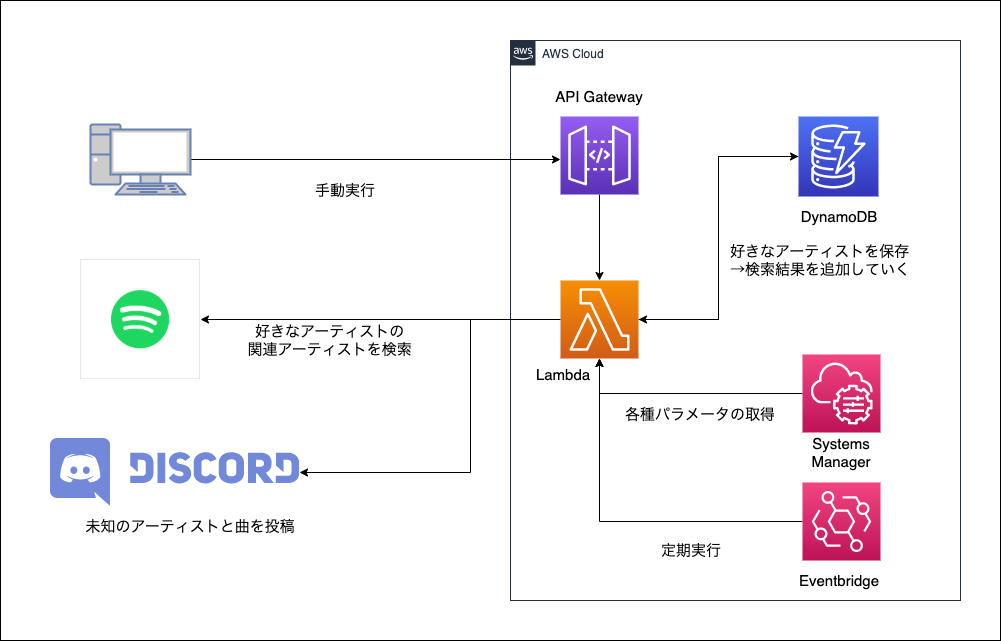

The diagram above was exported from draw.io. Its source (the exported page's mxGraphModel, read from the mxfile embedded in the PNG):
<mxGraphModel dx="946" dy="512" grid="1" gridSize="10" guides="1" tooltips="1" connect="1" arrows="1" fold="1" page="1" pageScale="1" pageWidth="1169" pageHeight="827" math="0" shadow="0">
  <root>
    <mxCell id="0" />
    <mxCell id="1" parent="0" />
    <mxCell id="CbrTxAYd9Wb7Rmg-KrnN-38" value="" style="rounded=0;whiteSpace=wrap;html=1;" parent="1" vertex="1">
      <mxGeometry x="40" y="40" width="1000" height="640" as="geometry" />
    </mxCell>
    <mxCell id="UEzPUAAOIrF-is8g5C7q-74" value="AWS Cloud" style="points=[[0,0],[0.25,0],[0.5,0],[0.75,0],[1,0],[1,0.25],[1,0.5],[1,0.75],[1,1],[0.75,1],[0.5,1],[0.25,1],[0,1],[0,0.75],[0,0.5],[0,0.25]];outlineConnect=0;gradientColor=none;html=1;whiteSpace=wrap;fontSize=12;fontStyle=0;shape=mxgraph.aws4.group;grIcon=mxgraph.aws4.group_aws_cloud_alt;strokeColor=#232F3E;fillColor=none;verticalAlign=top;align=left;spacingLeft=30;fontColor=#232F3E;dashed=0;labelBackgroundColor=#ffffff;" parent="1" vertex="1">
      <mxGeometry x="550" y="80" width="450" height="560" as="geometry" />
    </mxCell>
    <mxCell id="WSH-wkmhM9oVSqu6aDlh-1" style="edgeStyle=orthogonalEdgeStyle;rounded=0;orthogonalLoop=1;jettySize=auto;html=1;entryX=1;entryY=0.5;entryDx=0;entryDy=0;entryPerimeter=0;" parent="1" source="CbrTxAYd9Wb7Rmg-KrnN-1" target="CbrTxAYd9Wb7Rmg-KrnN-2" edge="1">
      <mxGeometry relative="1" as="geometry" />
    </mxCell>
    <mxCell id="CbrTxAYd9Wb7Rmg-KrnN-1" value="" style="points=[[0,0,0],[0.25,0,0],[0.5,0,0],[0.75,0,0],[1,0,0],[0,1,0],[0.25,1,0],[0.5,1,0],[0.75,1,0],[1,1,0],[0,0.25,0],[0,0.5,0],[0,0.75,0],[1,0.25,0],[1,0.5,0],[1,0.75,0]];outlineConnect=0;fontColor=#232F3E;gradientColor=#4D72F3;gradientDirection=north;fillColor=#3334B9;strokeColor=#ffffff;dashed=0;verticalLabelPosition=bottom;verticalAlign=top;align=center;html=1;fontSize=12;fontStyle=0;aspect=fixed;shape=mxgraph.aws4.resourceIcon;resIcon=mxgraph.aws4.dynamodb;" parent="1" vertex="1">
      <mxGeometry x="838" y="156" width="80" height="80" as="geometry" />
    </mxCell>
    <mxCell id="CbrTxAYd9Wb7Rmg-KrnN-15" style="edgeStyle=orthogonalEdgeStyle;rounded=0;orthogonalLoop=1;jettySize=auto;html=1;entryX=0;entryY=0.5;entryDx=0;entryDy=0;entryPerimeter=0;" parent="1" source="CbrTxAYd9Wb7Rmg-KrnN-2" target="CbrTxAYd9Wb7Rmg-KrnN-1" edge="1">
      <mxGeometry relative="1" as="geometry" />
    </mxCell>
    <mxCell id="CbrTxAYd9Wb7Rmg-KrnN-32" style="edgeStyle=orthogonalEdgeStyle;rounded=0;orthogonalLoop=1;jettySize=auto;html=1;entryX=1;entryY=0.5;entryDx=0;entryDy=0;" parent="1" source="CbrTxAYd9Wb7Rmg-KrnN-2" target="CbrTxAYd9Wb7Rmg-KrnN-11" edge="1">
      <mxGeometry relative="1" as="geometry" />
    </mxCell>
    <mxCell id="CbrTxAYd9Wb7Rmg-KrnN-37" style="edgeStyle=orthogonalEdgeStyle;rounded=0;orthogonalLoop=1;jettySize=auto;html=1;entryX=1;entryY=0.5;entryDx=0;entryDy=0;" parent="1" source="CbrTxAYd9Wb7Rmg-KrnN-2" target="CbrTxAYd9Wb7Rmg-KrnN-31" edge="1">
      <mxGeometry relative="1" as="geometry">
        <Array as="points">
          <mxPoint x="510" y="359" />
          <mxPoint x="510" y="512" />
        </Array>
      </mxGeometry>
    </mxCell>
    <mxCell id="CbrTxAYd9Wb7Rmg-KrnN-2" value="" style="points=[[0,0,0],[0.25,0,0],[0.5,0,0],[0.75,0,0],[1,0,0],[0,1,0],[0.25,1,0],[0.5,1,0],[0.75,1,0],[1,1,0],[0,0.25,0],[0,0.5,0],[0,0.75,0],[1,0.25,0],[1,0.5,0],[1,0.75,0]];outlineConnect=0;fontColor=#232F3E;gradientColor=#F78E04;gradientDirection=north;fillColor=#D05C17;strokeColor=#ffffff;dashed=0;verticalLabelPosition=bottom;verticalAlign=top;align=center;html=1;fontSize=12;fontStyle=0;aspect=fixed;shape=mxgraph.aws4.resourceIcon;resIcon=mxgraph.aws4.lambda;" parent="1" vertex="1">
      <mxGeometry x="600" y="320" width="78" height="78" as="geometry" />
    </mxCell>
    <mxCell id="CbrTxAYd9Wb7Rmg-KrnN-14" style="edgeStyle=orthogonalEdgeStyle;rounded=0;orthogonalLoop=1;jettySize=auto;html=1;entryX=0.5;entryY=0;entryDx=0;entryDy=0;entryPerimeter=0;" parent="1" source="CbrTxAYd9Wb7Rmg-KrnN-4" target="CbrTxAYd9Wb7Rmg-KrnN-2" edge="1">
      <mxGeometry relative="1" as="geometry" />
    </mxCell>
    <mxCell id="CbrTxAYd9Wb7Rmg-KrnN-4" value="" style="points=[[0,0,0],[0.25,0,0],[0.5,0,0],[0.75,0,0],[1,0,0],[0,1,0],[0.25,1,0],[0.5,1,0],[0.75,1,0],[1,1,0],[0,0.25,0],[0,0.5,0],[0,0.75,0],[1,0.25,0],[1,0.5,0],[1,0.75,0]];outlineConnect=0;fontColor=#232F3E;gradientColor=#945DF2;gradientDirection=north;fillColor=#5A30B5;strokeColor=#ffffff;dashed=0;verticalLabelPosition=bottom;verticalAlign=top;align=center;html=1;fontSize=12;fontStyle=0;aspect=fixed;shape=mxgraph.aws4.resourceIcon;resIcon=mxgraph.aws4.api_gateway;" parent="1" vertex="1">
      <mxGeometry x="600" y="156" width="78" height="78" as="geometry" />
    </mxCell>
    <mxCell id="CbrTxAYd9Wb7Rmg-KrnN-10" style="edgeStyle=orthogonalEdgeStyle;rounded=0;orthogonalLoop=1;jettySize=auto;html=1;exitX=0.5;exitY=1;exitDx=0;exitDy=0;" parent="1" source="UEzPUAAOIrF-is8g5C7q-74" target="UEzPUAAOIrF-is8g5C7q-74" edge="1">
      <mxGeometry relative="1" as="geometry" />
    </mxCell>
    <mxCell id="CbrTxAYd9Wb7Rmg-KrnN-11" value="" style="shape=image;verticalLabelPosition=bottom;labelBackgroundColor=#ffffff;verticalAlign=top;aspect=fixed;imageAspect=0;image=data:image/png,(base64 omitted: 8028 chars);" parent="1" vertex="1">
      <mxGeometry x="120" y="299" width="120" height="120" as="geometry" />
    </mxCell>
    <mxCell id="CbrTxAYd9Wb7Rmg-KrnN-13" style="edgeStyle=orthogonalEdgeStyle;rounded=0;orthogonalLoop=1;jettySize=auto;html=1;entryX=0;entryY=0.5;entryDx=0;entryDy=0;entryPerimeter=0;" parent="1" source="CbrTxAYd9Wb7Rmg-KrnN-12" edge="1">
      <mxGeometry relative="1" as="geometry">
        <mxPoint x="600" y="198.9999999999999" as="targetPoint" />
      </mxGeometry>
    </mxCell>
    <mxCell id="CbrTxAYd9Wb7Rmg-KrnN-12" value="" style="fontColor=#0066CC;verticalAlign=top;verticalLabelPosition=bottom;labelPosition=center;align=center;html=1;outlineConnect=0;fillColor=#CCCCCC;strokeColor=#6881B3;gradientColor=none;gradientDirection=north;strokeWidth=2;shape=mxgraph.networks.pc;" parent="1" vertex="1">
      <mxGeometry x="130" y="164" width="100" height="70" as="geometry" />
    </mxCell>
    <mxCell id="CbrTxAYd9Wb7Rmg-KrnN-18" style="edgeStyle=orthogonalEdgeStyle;rounded=0;orthogonalLoop=1;jettySize=auto;html=1;entryX=0.5;entryY=1;entryDx=0;entryDy=0;entryPerimeter=0;" parent="1" source="CbrTxAYd9Wb7Rmg-KrnN-16" target="CbrTxAYd9Wb7Rmg-KrnN-2" edge="1">
      <mxGeometry relative="1" as="geometry">
        <Array as="points">
          <mxPoint x="639" y="561" />
        </Array>
      </mxGeometry>
    </mxCell>
    <mxCell id="CbrTxAYd9Wb7Rmg-KrnN-16" value="" style="points=[[0,0,0],[0.25,0,0],[0.5,0,0],[0.75,0,0],[1,0,0],[0,1,0],[0.25,1,0],[0.5,1,0],[0.75,1,0],[1,1,0],[0,0.25,0],[0,0.5,0],[0,0.75,0],[1,0.25,0],[1,0.5,0],[1,0.75,0]];outlineConnect=0;fontColor=#232F3E;gradientColor=#F34482;gradientDirection=north;fillColor=#BC1356;strokeColor=#ffffff;dashed=0;verticalLabelPosition=bottom;verticalAlign=top;align=center;html=1;fontSize=12;fontStyle=0;aspect=fixed;shape=mxgraph.aws4.resourceIcon;resIcon=mxgraph.aws4.eventbridge;" parent="1" vertex="1">
      <mxGeometry x="842" y="522" width="78" height="78" as="geometry" />
    </mxCell>
    <mxCell id="CbrTxAYd9Wb7Rmg-KrnN-21" value="&lt;font style=&quot;font-size: 15px&quot;&gt;好きなアーティストを保存&lt;br&gt;→検索結果を追加していく&lt;br&gt;&lt;/font&gt;" style="text;html=1;strokeColor=none;fillColor=none;align=center;verticalAlign=middle;whiteSpace=wrap;rounded=0;" parent="1" vertex="1">
      <mxGeometry x="760" y="280" width="200" height="40" as="geometry" />
    </mxCell>
    <mxCell id="CbrTxAYd9Wb7Rmg-KrnN-25" value="&lt;font style=&quot;font-size: 15px&quot;&gt;定期実行&lt;/font&gt;" style="text;html=1;strokeColor=none;fillColor=none;align=center;verticalAlign=middle;whiteSpace=wrap;rounded=0;" parent="1" vertex="1">
      <mxGeometry x="690" y="570" width="82" height="40" as="geometry" />
    </mxCell>
    <mxCell id="CbrTxAYd9Wb7Rmg-KrnN-26" value="&lt;font style=&quot;font-size: 15px&quot;&gt;Eventbridge&lt;/font&gt;" style="text;html=1;strokeColor=none;fillColor=none;align=center;verticalAlign=middle;whiteSpace=wrap;rounded=0;" parent="1" vertex="1">
      <mxGeometry x="838" y="600" width="82" height="40" as="geometry" />
    </mxCell>
    <mxCell id="CbrTxAYd9Wb7Rmg-KrnN-28" value="&lt;font style=&quot;font-size: 15px&quot;&gt;DynamoDB&lt;/font&gt;" style="text;html=1;strokeColor=none;fillColor=none;align=center;verticalAlign=middle;whiteSpace=wrap;rounded=0;" parent="1" vertex="1">
      <mxGeometry x="804" y="236" width="150" height="40" as="geometry" />
    </mxCell>
    <mxCell id="CbrTxAYd9Wb7Rmg-KrnN-29" value="&lt;font style=&quot;font-size: 15px&quot;&gt;Lambda&lt;/font&gt;" style="text;html=1;strokeColor=none;fillColor=none;align=center;verticalAlign=middle;whiteSpace=wrap;rounded=0;" parent="1" vertex="1">
      <mxGeometry x="528" y="394" width="150" height="40" as="geometry" />
    </mxCell>
    <mxCell id="CbrTxAYd9Wb7Rmg-KrnN-30" value="&lt;font style=&quot;font-size: 15px&quot;&gt;API Gateway&lt;/font&gt;" style="text;html=1;strokeColor=none;fillColor=none;align=center;verticalAlign=middle;whiteSpace=wrap;rounded=0;" parent="1" vertex="1">
      <mxGeometry x="564" y="116" width="150" height="40" as="geometry" />
    </mxCell>
    <mxCell id="CbrTxAYd9Wb7Rmg-KrnN-31" value="" style="shape=image;verticalLabelPosition=bottom;labelBackgroundColor=#ffffff;verticalAlign=top;aspect=fixed;imageAspect=0;image=data:image/svg+xml,(base64 omitted: 3276 chars);" parent="1" vertex="1">
      <mxGeometry x="90" y="478" width="249.01" height="68" as="geometry" />
    </mxCell>
    <mxCell id="CbrTxAYd9Wb7Rmg-KrnN-33" value="&lt;span style=&quot;font-size: 15px&quot;&gt;好きなアーティストの&lt;br&gt;関連アーティストを検索&lt;/span&gt;" style="text;html=1;strokeColor=none;fillColor=none;align=center;verticalAlign=middle;whiteSpace=wrap;rounded=0;" parent="1" vertex="1">
      <mxGeometry x="280" y="360" width="180" height="40" as="geometry" />
    </mxCell>
    <mxCell id="CbrTxAYd9Wb7Rmg-KrnN-34" value="&lt;span style=&quot;font-size: 15px&quot;&gt;手動実行&lt;br&gt;&lt;/span&gt;" style="text;html=1;strokeColor=none;fillColor=none;align=center;verticalAlign=middle;whiteSpace=wrap;rounded=0;" parent="1" vertex="1">
      <mxGeometry x="270" y="210" width="230" height="40" as="geometry" />
    </mxCell>
    <mxCell id="CbrTxAYd9Wb7Rmg-KrnN-35" value="&lt;span style=&quot;font-size: 15px&quot;&gt;未知のアーティストと曲を投稿&lt;br&gt;&lt;/span&gt;" style="text;html=1;strokeColor=none;fillColor=none;align=center;verticalAlign=middle;whiteSpace=wrap;rounded=0;" parent="1" vertex="1">
      <mxGeometry x="109.5" y="546" width="240.5" height="40" as="geometry" />
    </mxCell>
    <mxCell id="HjZr9lER4kDNlIIj-yQn-3" style="edgeStyle=orthogonalEdgeStyle;rounded=0;orthogonalLoop=1;jettySize=auto;html=1;" edge="1" parent="1" source="HjZr9lER4kDNlIIj-yQn-1" target="CbrTxAYd9Wb7Rmg-KrnN-2">
      <mxGeometry relative="1" as="geometry">
        <Array as="points">
          <mxPoint x="639" y="433" />
        </Array>
      </mxGeometry>
    </mxCell>
    <mxCell id="HjZr9lER4kDNlIIj-yQn-1" value="" style="points=[[0,0,0],[0.25,0,0],[0.5,0,0],[0.75,0,0],[1,0,0],[0,1,0],[0.25,1,0],[0.5,1,0],[0.75,1,0],[1,1,0],[0,0.25,0],[0,0.5,0],[0,0.75,0],[1,0.25,0],[1,0.5,0],[1,0.75,0]];points=[[0,0,0],[0.25,0,0],[0.5,0,0],[0.75,0,0],[1,0,0],[0,1,0],[0.25,1,0],[0.5,1,0],[0.75,1,0],[1,1,0],[0,0.25,0],[0,0.5,0],[0,0.75,0],[1,0.25,0],[1,0.5,0],[1,0.75,0]];outlineConnect=0;fontColor=#232F3E;gradientColor=#F34482;gradientDirection=north;fillColor=#BC1356;strokeColor=#ffffff;dashed=0;verticalLabelPosition=bottom;verticalAlign=top;align=center;html=1;fontSize=12;fontStyle=0;aspect=fixed;shape=mxgraph.aws4.resourceIcon;resIcon=mxgraph.aws4.systems_manager;" vertex="1" parent="1">
      <mxGeometry x="842" y="394" width="78" height="78" as="geometry" />
    </mxCell>
    <mxCell id="HjZr9lER4kDNlIIj-yQn-2" value="&lt;font style=&quot;font-size: 15px&quot;&gt;Systems Manager&lt;/font&gt;" style="text;html=1;strokeColor=none;fillColor=none;align=center;verticalAlign=middle;whiteSpace=wrap;rounded=0;" vertex="1" parent="1">
      <mxGeometry x="840" y="472" width="82" height="40" as="geometry" />
    </mxCell>
    <mxCell id="HjZr9lER4kDNlIIj-yQn-4" value="&lt;font style=&quot;font-size: 15px&quot;&gt;各種パラメータの取得&lt;/font&gt;" style="text;html=1;strokeColor=none;fillColor=none;align=center;verticalAlign=middle;whiteSpace=wrap;rounded=0;" vertex="1" parent="1">
      <mxGeometry x="660" y="434" width="160" height="40" as="geometry" />
    </mxCell>
  </root>
</mxGraphModel>